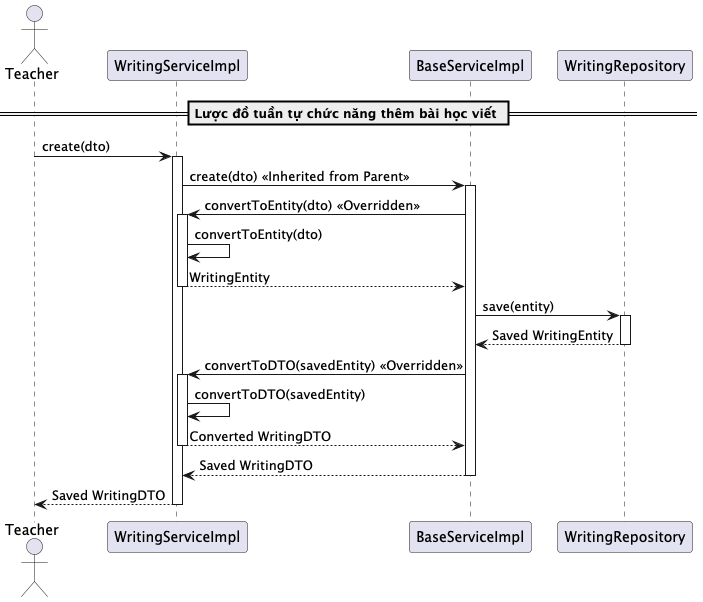

The diagram above was rendered by PlantUML. Its source (embedded in the PNG):
@startuml createWriting

actor Teacher
participant "WritingServiceImpl" as WritingService
participant "BaseServiceImpl" as BaseService
participant "WritingRepository" as Repository

== Lược đồ tuần tự chức năng thêm bài học viết ==
Teacher -> WritingService: create(dto)
activate WritingService

WritingService -> BaseService: create(dto) << Inherited from Parent >>
activate BaseService

BaseService -> WritingService: convertToEntity(dto) << Overridden >>
activate WritingService
WritingService -> WritingService: convertToEntity(dto)
WritingService --> BaseService: WritingEntity
deactivate WritingService

BaseService -> Repository: save(entity)
activate Repository
Repository --> BaseService: Saved WritingEntity
deactivate Repository

BaseService -> WritingService: convertToDTO(savedEntity) << Overridden >>
activate WritingService
WritingService -> WritingService: convertToDTO(savedEntity)
WritingService --> BaseService: Converted WritingDTO
deactivate WritingService

BaseService --> WritingService: Saved WritingDTO
deactivate BaseService

WritingService --> Teacher: Saved WritingDTO
deactivate WritingService

@enduml